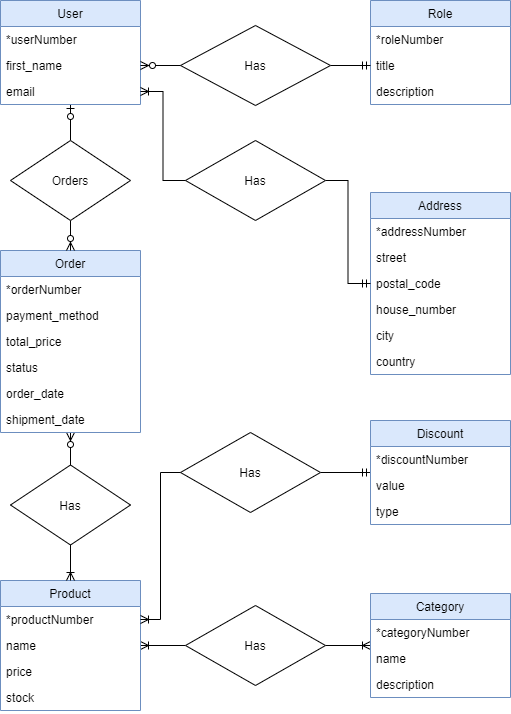

The diagram above was exported from draw.io. Its source (the exported page's mxGraphModel, read from the mxfile embedded in the PNG):
<mxGraphModel dx="1422" dy="737" grid="1" gridSize="10" guides="1" tooltips="1" connect="1" arrows="1" fold="1" page="1" pageScale="1" pageWidth="827" pageHeight="1169" math="0" shadow="0">
  <root>
    <mxCell id="0" />
    <mxCell id="1" parent="0" />
    <mxCell id="L1kliDYbiulv1qOlAG1H-21" style="edgeStyle=orthogonalEdgeStyle;rounded=0;orthogonalLoop=1;jettySize=auto;html=1;exitX=0.5;exitY=1;exitDx=0;exitDy=0;entryX=0.5;entryY=0;entryDx=0;entryDy=0;startArrow=ERzeroToOne;startFill=1;endArrow=none;endFill=0;" edge="1" parent="1" source="L1kliDYbiulv1qOlAG1H-1" target="L1kliDYbiulv1qOlAG1H-20">
      <mxGeometry relative="1" as="geometry" />
    </mxCell>
    <mxCell id="L1kliDYbiulv1qOlAG1H-1" value="User" style="swimlane;fontStyle=0;childLayout=stackLayout;horizontal=1;startSize=26;fillColor=#dae8fc;horizontalStack=0;resizeParent=1;resizeParentMax=0;resizeLast=0;collapsible=1;marginBottom=0;strokeColor=#6c8ebf;" vertex="1" parent="1">
      <mxGeometry x="40" y="40" width="140" height="104" as="geometry" />
    </mxCell>
    <mxCell id="L1kliDYbiulv1qOlAG1H-2" value="*userNumber" style="text;strokeColor=none;fillColor=none;align=left;verticalAlign=top;spacingLeft=4;spacingRight=4;overflow=hidden;rotatable=0;points=[[0,0.5],[1,0.5]];portConstraint=eastwest;" vertex="1" parent="L1kliDYbiulv1qOlAG1H-1">
      <mxGeometry y="26" width="140" height="26" as="geometry" />
    </mxCell>
    <mxCell id="L1kliDYbiulv1qOlAG1H-3" value="first_name" style="text;strokeColor=none;fillColor=none;align=left;verticalAlign=top;spacingLeft=4;spacingRight=4;overflow=hidden;rotatable=0;points=[[0,0.5],[1,0.5]];portConstraint=eastwest;" vertex="1" parent="L1kliDYbiulv1qOlAG1H-1">
      <mxGeometry y="52" width="140" height="26" as="geometry" />
    </mxCell>
    <mxCell id="L1kliDYbiulv1qOlAG1H-4" value="email" style="text;strokeColor=none;fillColor=none;align=left;verticalAlign=top;spacingLeft=4;spacingRight=4;overflow=hidden;rotatable=0;points=[[0,0.5],[1,0.5]];portConstraint=eastwest;" vertex="1" parent="L1kliDYbiulv1qOlAG1H-1">
      <mxGeometry y="78" width="140" height="26" as="geometry" />
    </mxCell>
    <mxCell id="L1kliDYbiulv1qOlAG1H-5" value="Role" style="swimlane;fontStyle=0;childLayout=stackLayout;horizontal=1;startSize=26;fillColor=#dae8fc;horizontalStack=0;resizeParent=1;resizeParentMax=0;resizeLast=0;collapsible=1;marginBottom=0;strokeColor=#6c8ebf;" vertex="1" parent="1">
      <mxGeometry x="410" y="40" width="140" height="104" as="geometry" />
    </mxCell>
    <mxCell id="L1kliDYbiulv1qOlAG1H-7" value="*roleNumber" style="text;strokeColor=none;fillColor=none;align=left;verticalAlign=top;spacingLeft=4;spacingRight=4;overflow=hidden;rotatable=0;points=[[0,0.5],[1,0.5]];portConstraint=eastwest;" vertex="1" parent="L1kliDYbiulv1qOlAG1H-5">
      <mxGeometry y="26" width="140" height="26" as="geometry" />
    </mxCell>
    <mxCell id="L1kliDYbiulv1qOlAG1H-6" value="title" style="text;strokeColor=none;fillColor=none;align=left;verticalAlign=top;spacingLeft=4;spacingRight=4;overflow=hidden;rotatable=0;points=[[0,0.5],[1,0.5]];portConstraint=eastwest;" vertex="1" parent="L1kliDYbiulv1qOlAG1H-5">
      <mxGeometry y="52" width="140" height="26" as="geometry" />
    </mxCell>
    <mxCell id="L1kliDYbiulv1qOlAG1H-8" value="description" style="text;strokeColor=none;fillColor=none;align=left;verticalAlign=top;spacingLeft=4;spacingRight=4;overflow=hidden;rotatable=0;points=[[0,0.5],[1,0.5]];portConstraint=eastwest;" vertex="1" parent="L1kliDYbiulv1qOlAG1H-5">
      <mxGeometry y="78" width="140" height="26" as="geometry" />
    </mxCell>
    <mxCell id="L1kliDYbiulv1qOlAG1H-9" style="edgeStyle=orthogonalEdgeStyle;rounded=0;orthogonalLoop=1;jettySize=auto;html=1;exitX=1;exitY=0.5;exitDx=0;exitDy=0;entryX=0;entryY=0.5;entryDx=0;entryDy=0;startArrow=none;startFill=0;endArrow=ERmandOne;endFill=0;" edge="1" parent="1" source="L1kliDYbiulv1qOlAG1H-10" target="L1kliDYbiulv1qOlAG1H-6">
      <mxGeometry relative="1" as="geometry" />
    </mxCell>
    <mxCell id="L1kliDYbiulv1qOlAG1H-10" value="Has" style="rhombus;whiteSpace=wrap;html=1;" vertex="1" parent="1">
      <mxGeometry x="220" y="65" width="150" height="80" as="geometry" />
    </mxCell>
    <mxCell id="L1kliDYbiulv1qOlAG1H-11" style="edgeStyle=orthogonalEdgeStyle;rounded=0;orthogonalLoop=1;jettySize=auto;html=1;exitX=1;exitY=0.5;exitDx=0;exitDy=0;entryX=0;entryY=0.5;entryDx=0;entryDy=0;startArrow=ERzeroToMany;startFill=1;endArrow=none;endFill=0;" edge="1" parent="1" source="L1kliDYbiulv1qOlAG1H-3" target="L1kliDYbiulv1qOlAG1H-10">
      <mxGeometry relative="1" as="geometry">
        <mxPoint x="180" y="105" as="sourcePoint" />
        <mxPoint x="410" y="105" as="targetPoint" />
      </mxGeometry>
    </mxCell>
    <mxCell id="L1kliDYbiulv1qOlAG1H-42" style="edgeStyle=orthogonalEdgeStyle;rounded=0;orthogonalLoop=1;jettySize=auto;html=1;entryX=0.5;entryY=0;entryDx=0;entryDy=0;startArrow=ERzeroToMany;startFill=1;endArrow=none;endFill=0;" edge="1" parent="1" source="L1kliDYbiulv1qOlAG1H-12" target="L1kliDYbiulv1qOlAG1H-39">
      <mxGeometry relative="1" as="geometry" />
    </mxCell>
    <mxCell id="L1kliDYbiulv1qOlAG1H-12" value="Order" style="swimlane;fontStyle=0;childLayout=stackLayout;horizontal=1;startSize=26;fillColor=#dae8fc;horizontalStack=0;resizeParent=1;resizeParentMax=0;resizeLast=0;collapsible=1;marginBottom=0;strokeColor=#6c8ebf;" vertex="1" parent="1">
      <mxGeometry x="40" y="290" width="140" height="182" as="geometry" />
    </mxCell>
    <mxCell id="L1kliDYbiulv1qOlAG1H-13" value="*orderNumber" style="text;strokeColor=none;fillColor=none;align=left;verticalAlign=top;spacingLeft=4;spacingRight=4;overflow=hidden;rotatable=0;points=[[0,0.5],[1,0.5]];portConstraint=eastwest;" vertex="1" parent="L1kliDYbiulv1qOlAG1H-12">
      <mxGeometry y="26" width="140" height="26" as="geometry" />
    </mxCell>
    <mxCell id="L1kliDYbiulv1qOlAG1H-14" value="payment_method" style="text;strokeColor=none;fillColor=none;align=left;verticalAlign=top;spacingLeft=4;spacingRight=4;overflow=hidden;rotatable=0;points=[[0,0.5],[1,0.5]];portConstraint=eastwest;" vertex="1" parent="L1kliDYbiulv1qOlAG1H-12">
      <mxGeometry y="52" width="140" height="26" as="geometry" />
    </mxCell>
    <mxCell id="L1kliDYbiulv1qOlAG1H-15" value="total_price" style="text;strokeColor=none;fillColor=none;align=left;verticalAlign=top;spacingLeft=4;spacingRight=4;overflow=hidden;rotatable=0;points=[[0,0.5],[1,0.5]];portConstraint=eastwest;" vertex="1" parent="L1kliDYbiulv1qOlAG1H-12">
      <mxGeometry y="78" width="140" height="26" as="geometry" />
    </mxCell>
    <mxCell id="L1kliDYbiulv1qOlAG1H-16" value="status" style="text;strokeColor=none;fillColor=none;align=left;verticalAlign=top;spacingLeft=4;spacingRight=4;overflow=hidden;rotatable=0;points=[[0,0.5],[1,0.5]];portConstraint=eastwest;" vertex="1" parent="L1kliDYbiulv1qOlAG1H-12">
      <mxGeometry y="104" width="140" height="26" as="geometry" />
    </mxCell>
    <mxCell id="L1kliDYbiulv1qOlAG1H-17" value="order_date" style="text;strokeColor=none;fillColor=none;align=left;verticalAlign=top;spacingLeft=4;spacingRight=4;overflow=hidden;rotatable=0;points=[[0,0.5],[1,0.5]];portConstraint=eastwest;" vertex="1" parent="L1kliDYbiulv1qOlAG1H-12">
      <mxGeometry y="130" width="140" height="26" as="geometry" />
    </mxCell>
    <mxCell id="L1kliDYbiulv1qOlAG1H-18" value="shipment_date" style="text;strokeColor=none;fillColor=none;align=left;verticalAlign=top;spacingLeft=4;spacingRight=4;overflow=hidden;rotatable=0;points=[[0,0.5],[1,0.5]];portConstraint=eastwest;" vertex="1" parent="L1kliDYbiulv1qOlAG1H-12">
      <mxGeometry y="156" width="140" height="26" as="geometry" />
    </mxCell>
    <mxCell id="L1kliDYbiulv1qOlAG1H-22" style="edgeStyle=orthogonalEdgeStyle;rounded=0;orthogonalLoop=1;jettySize=auto;html=1;exitX=0.5;exitY=1;exitDx=0;exitDy=0;entryX=0.5;entryY=0;entryDx=0;entryDy=0;startArrow=none;startFill=0;endArrow=ERzeroToMany;endFill=1;" edge="1" parent="1" source="L1kliDYbiulv1qOlAG1H-20" target="L1kliDYbiulv1qOlAG1H-12">
      <mxGeometry relative="1" as="geometry" />
    </mxCell>
    <mxCell id="L1kliDYbiulv1qOlAG1H-20" value="Orders" style="rhombus;whiteSpace=wrap;html=1;" vertex="1" parent="1">
      <mxGeometry x="50" y="180" width="120" height="80" as="geometry" />
    </mxCell>
    <mxCell id="L1kliDYbiulv1qOlAG1H-23" value="Address" style="swimlane;fontStyle=0;childLayout=stackLayout;horizontal=1;startSize=26;fillColor=#dae8fc;horizontalStack=0;resizeParent=1;resizeParentMax=0;resizeLast=0;collapsible=1;marginBottom=0;strokeColor=#6c8ebf;" vertex="1" parent="1">
      <mxGeometry x="410" y="232" width="140" height="182" as="geometry" />
    </mxCell>
    <mxCell id="L1kliDYbiulv1qOlAG1H-24" value="*addressNumber" style="text;strokeColor=none;fillColor=none;align=left;verticalAlign=top;spacingLeft=4;spacingRight=4;overflow=hidden;rotatable=0;points=[[0,0.5],[1,0.5]];portConstraint=eastwest;" vertex="1" parent="L1kliDYbiulv1qOlAG1H-23">
      <mxGeometry y="26" width="140" height="26" as="geometry" />
    </mxCell>
    <mxCell id="L1kliDYbiulv1qOlAG1H-25" value="street" style="text;strokeColor=none;fillColor=none;align=left;verticalAlign=top;spacingLeft=4;spacingRight=4;overflow=hidden;rotatable=0;points=[[0,0.5],[1,0.5]];portConstraint=eastwest;" vertex="1" parent="L1kliDYbiulv1qOlAG1H-23">
      <mxGeometry y="52" width="140" height="26" as="geometry" />
    </mxCell>
    <mxCell id="L1kliDYbiulv1qOlAG1H-26" value="postal_code" style="text;strokeColor=none;fillColor=none;align=left;verticalAlign=top;spacingLeft=4;spacingRight=4;overflow=hidden;rotatable=0;points=[[0,0.5],[1,0.5]];portConstraint=eastwest;" vertex="1" parent="L1kliDYbiulv1qOlAG1H-23">
      <mxGeometry y="78" width="140" height="26" as="geometry" />
    </mxCell>
    <mxCell id="L1kliDYbiulv1qOlAG1H-27" value="house_number" style="text;strokeColor=none;fillColor=none;align=left;verticalAlign=top;spacingLeft=4;spacingRight=4;overflow=hidden;rotatable=0;points=[[0,0.5],[1,0.5]];portConstraint=eastwest;" vertex="1" parent="L1kliDYbiulv1qOlAG1H-23">
      <mxGeometry y="104" width="140" height="26" as="geometry" />
    </mxCell>
    <mxCell id="L1kliDYbiulv1qOlAG1H-28" value="city" style="text;strokeColor=none;fillColor=none;align=left;verticalAlign=top;spacingLeft=4;spacingRight=4;overflow=hidden;rotatable=0;points=[[0,0.5],[1,0.5]];portConstraint=eastwest;" vertex="1" parent="L1kliDYbiulv1qOlAG1H-23">
      <mxGeometry y="130" width="140" height="26" as="geometry" />
    </mxCell>
    <mxCell id="L1kliDYbiulv1qOlAG1H-29" value="country" style="text;strokeColor=none;fillColor=none;align=left;verticalAlign=top;spacingLeft=4;spacingRight=4;overflow=hidden;rotatable=0;points=[[0,0.5],[1,0.5]];portConstraint=eastwest;" vertex="1" parent="L1kliDYbiulv1qOlAG1H-23">
      <mxGeometry y="156" width="140" height="26" as="geometry" />
    </mxCell>
    <mxCell id="L1kliDYbiulv1qOlAG1H-32" style="edgeStyle=orthogonalEdgeStyle;rounded=0;orthogonalLoop=1;jettySize=auto;html=1;exitX=1;exitY=0.5;exitDx=0;exitDy=0;entryX=0;entryY=0.5;entryDx=0;entryDy=0;startArrow=none;startFill=0;endArrow=ERmandOne;endFill=0;" edge="1" parent="1" source="L1kliDYbiulv1qOlAG1H-30" target="L1kliDYbiulv1qOlAG1H-26">
      <mxGeometry relative="1" as="geometry" />
    </mxCell>
    <mxCell id="L1kliDYbiulv1qOlAG1H-30" value="Has" style="rhombus;whiteSpace=wrap;html=1;" vertex="1" parent="1">
      <mxGeometry x="225" y="180" width="140" height="80" as="geometry" />
    </mxCell>
    <mxCell id="L1kliDYbiulv1qOlAG1H-31" style="edgeStyle=orthogonalEdgeStyle;rounded=0;orthogonalLoop=1;jettySize=auto;html=1;exitX=1;exitY=0.5;exitDx=0;exitDy=0;entryX=0;entryY=0.5;entryDx=0;entryDy=0;startArrow=ERoneToMany;startFill=0;endArrow=none;endFill=0;" edge="1" parent="1" source="L1kliDYbiulv1qOlAG1H-4" target="L1kliDYbiulv1qOlAG1H-30">
      <mxGeometry relative="1" as="geometry" />
    </mxCell>
    <mxCell id="L1kliDYbiulv1qOlAG1H-58" style="edgeStyle=orthogonalEdgeStyle;rounded=0;orthogonalLoop=1;jettySize=auto;html=1;entryX=0;entryY=0.5;entryDx=0;entryDy=0;startArrow=ERoneToMany;startFill=0;endArrow=none;endFill=0;" edge="1" parent="1" source="L1kliDYbiulv1qOlAG1H-33" target="L1kliDYbiulv1qOlAG1H-53">
      <mxGeometry relative="1" as="geometry" />
    </mxCell>
    <mxCell id="L1kliDYbiulv1qOlAG1H-33" value="Product" style="swimlane;fontStyle=0;childLayout=stackLayout;horizontal=1;startSize=26;fillColor=#dae8fc;horizontalStack=0;resizeParent=1;resizeParentMax=0;resizeLast=0;collapsible=1;marginBottom=0;strokeColor=#6c8ebf;" vertex="1" parent="1">
      <mxGeometry x="40" y="620" width="140" height="130" as="geometry" />
    </mxCell>
    <mxCell id="L1kliDYbiulv1qOlAG1H-34" value="*productNumber" style="text;strokeColor=none;fillColor=none;align=left;verticalAlign=top;spacingLeft=4;spacingRight=4;overflow=hidden;rotatable=0;points=[[0,0.5],[1,0.5]];portConstraint=eastwest;" vertex="1" parent="L1kliDYbiulv1qOlAG1H-33">
      <mxGeometry y="26" width="140" height="26" as="geometry" />
    </mxCell>
    <mxCell id="L1kliDYbiulv1qOlAG1H-35" value="name" style="text;strokeColor=none;fillColor=none;align=left;verticalAlign=top;spacingLeft=4;spacingRight=4;overflow=hidden;rotatable=0;points=[[0,0.5],[1,0.5]];portConstraint=eastwest;" vertex="1" parent="L1kliDYbiulv1qOlAG1H-33">
      <mxGeometry y="52" width="140" height="26" as="geometry" />
    </mxCell>
    <mxCell id="L1kliDYbiulv1qOlAG1H-36" value="price" style="text;strokeColor=none;fillColor=none;align=left;verticalAlign=top;spacingLeft=4;spacingRight=4;overflow=hidden;rotatable=0;points=[[0,0.5],[1,0.5]];portConstraint=eastwest;" vertex="1" parent="L1kliDYbiulv1qOlAG1H-33">
      <mxGeometry y="78" width="140" height="26" as="geometry" />
    </mxCell>
    <mxCell id="L1kliDYbiulv1qOlAG1H-37" value="stock" style="text;strokeColor=none;fillColor=none;align=left;verticalAlign=top;spacingLeft=4;spacingRight=4;overflow=hidden;rotatable=0;points=[[0,0.5],[1,0.5]];portConstraint=eastwest;" vertex="1" parent="L1kliDYbiulv1qOlAG1H-33">
      <mxGeometry y="104" width="140" height="26" as="geometry" />
    </mxCell>
    <mxCell id="L1kliDYbiulv1qOlAG1H-43" style="edgeStyle=orthogonalEdgeStyle;rounded=0;orthogonalLoop=1;jettySize=auto;html=1;entryX=0.5;entryY=0;entryDx=0;entryDy=0;startArrow=none;startFill=0;endArrow=ERoneToMany;endFill=0;" edge="1" parent="1" source="L1kliDYbiulv1qOlAG1H-39" target="L1kliDYbiulv1qOlAG1H-33">
      <mxGeometry relative="1" as="geometry" />
    </mxCell>
    <mxCell id="L1kliDYbiulv1qOlAG1H-39" value="Has" style="rhombus;whiteSpace=wrap;html=1;" vertex="1" parent="1">
      <mxGeometry x="50" y="504.5" width="120" height="80" as="geometry" />
    </mxCell>
    <mxCell id="L1kliDYbiulv1qOlAG1H-55" style="edgeStyle=orthogonalEdgeStyle;rounded=0;orthogonalLoop=1;jettySize=auto;html=1;entryX=1;entryY=0.5;entryDx=0;entryDy=0;startArrow=ERmandOne;startFill=0;endArrow=none;endFill=0;" edge="1" parent="1" source="L1kliDYbiulv1qOlAG1H-44" target="L1kliDYbiulv1qOlAG1H-52">
      <mxGeometry relative="1" as="geometry" />
    </mxCell>
    <mxCell id="L1kliDYbiulv1qOlAG1H-44" value="Discount" style="swimlane;fontStyle=0;childLayout=stackLayout;horizontal=1;startSize=26;fillColor=#dae8fc;horizontalStack=0;resizeParent=1;resizeParentMax=0;resizeLast=0;collapsible=1;marginBottom=0;strokeColor=#6c8ebf;" vertex="1" parent="1">
      <mxGeometry x="410" y="460" width="140" height="104" as="geometry" />
    </mxCell>
    <mxCell id="L1kliDYbiulv1qOlAG1H-45" value="*discountNumber" style="text;strokeColor=none;fillColor=none;align=left;verticalAlign=top;spacingLeft=4;spacingRight=4;overflow=hidden;rotatable=0;points=[[0,0.5],[1,0.5]];portConstraint=eastwest;" vertex="1" parent="L1kliDYbiulv1qOlAG1H-44">
      <mxGeometry y="26" width="140" height="26" as="geometry" />
    </mxCell>
    <mxCell id="L1kliDYbiulv1qOlAG1H-46" value="value" style="text;strokeColor=none;fillColor=none;align=left;verticalAlign=top;spacingLeft=4;spacingRight=4;overflow=hidden;rotatable=0;points=[[0,0.5],[1,0.5]];portConstraint=eastwest;" vertex="1" parent="L1kliDYbiulv1qOlAG1H-44">
      <mxGeometry y="52" width="140" height="26" as="geometry" />
    </mxCell>
    <mxCell id="L1kliDYbiulv1qOlAG1H-47" value="type" style="text;strokeColor=none;fillColor=none;align=left;verticalAlign=top;spacingLeft=4;spacingRight=4;overflow=hidden;rotatable=0;points=[[0,0.5],[1,0.5]];portConstraint=eastwest;" vertex="1" parent="L1kliDYbiulv1qOlAG1H-44">
      <mxGeometry y="78" width="140" height="26" as="geometry" />
    </mxCell>
    <mxCell id="L1kliDYbiulv1qOlAG1H-57" style="edgeStyle=orthogonalEdgeStyle;rounded=0;orthogonalLoop=1;jettySize=auto;html=1;entryX=1;entryY=0.5;entryDx=0;entryDy=0;startArrow=ERoneToMany;startFill=0;endArrow=none;endFill=0;" edge="1" parent="1" source="L1kliDYbiulv1qOlAG1H-48" target="L1kliDYbiulv1qOlAG1H-53">
      <mxGeometry relative="1" as="geometry" />
    </mxCell>
    <mxCell id="L1kliDYbiulv1qOlAG1H-48" value="Category" style="swimlane;fontStyle=0;childLayout=stackLayout;horizontal=1;startSize=26;fillColor=#dae8fc;horizontalStack=0;resizeParent=1;resizeParentMax=0;resizeLast=0;collapsible=1;marginBottom=0;strokeColor=#6c8ebf;" vertex="1" parent="1">
      <mxGeometry x="410" y="633" width="140" height="104" as="geometry" />
    </mxCell>
    <mxCell id="L1kliDYbiulv1qOlAG1H-49" value="*categoryNumber" style="text;strokeColor=none;fillColor=none;align=left;verticalAlign=top;spacingLeft=4;spacingRight=4;overflow=hidden;rotatable=0;points=[[0,0.5],[1,0.5]];portConstraint=eastwest;" vertex="1" parent="L1kliDYbiulv1qOlAG1H-48">
      <mxGeometry y="26" width="140" height="26" as="geometry" />
    </mxCell>
    <mxCell id="L1kliDYbiulv1qOlAG1H-50" value="name" style="text;strokeColor=none;fillColor=none;align=left;verticalAlign=top;spacingLeft=4;spacingRight=4;overflow=hidden;rotatable=0;points=[[0,0.5],[1,0.5]];portConstraint=eastwest;" vertex="1" parent="L1kliDYbiulv1qOlAG1H-48">
      <mxGeometry y="52" width="140" height="26" as="geometry" />
    </mxCell>
    <mxCell id="L1kliDYbiulv1qOlAG1H-51" value="description" style="text;strokeColor=none;fillColor=none;align=left;verticalAlign=top;spacingLeft=4;spacingRight=4;overflow=hidden;rotatable=0;points=[[0,0.5],[1,0.5]];portConstraint=eastwest;" vertex="1" parent="L1kliDYbiulv1qOlAG1H-48">
      <mxGeometry y="78" width="140" height="26" as="geometry" />
    </mxCell>
    <mxCell id="L1kliDYbiulv1qOlAG1H-52" value="Has" style="rhombus;whiteSpace=wrap;html=1;" vertex="1" parent="1">
      <mxGeometry x="220" y="472" width="140" height="80" as="geometry" />
    </mxCell>
    <mxCell id="L1kliDYbiulv1qOlAG1H-53" value="Has" style="rhombus;whiteSpace=wrap;html=1;" vertex="1" parent="1">
      <mxGeometry x="225" y="645" width="140" height="80" as="geometry" />
    </mxCell>
    <mxCell id="L1kliDYbiulv1qOlAG1H-56" style="edgeStyle=orthogonalEdgeStyle;rounded=0;orthogonalLoop=1;jettySize=auto;html=1;exitX=1;exitY=0.5;exitDx=0;exitDy=0;entryX=0;entryY=0.5;entryDx=0;entryDy=0;startArrow=ERoneToMany;startFill=0;endArrow=none;endFill=0;" edge="1" parent="1" source="L1kliDYbiulv1qOlAG1H-34" target="L1kliDYbiulv1qOlAG1H-52">
      <mxGeometry relative="1" as="geometry" />
    </mxCell>
  </root>
</mxGraphModel>